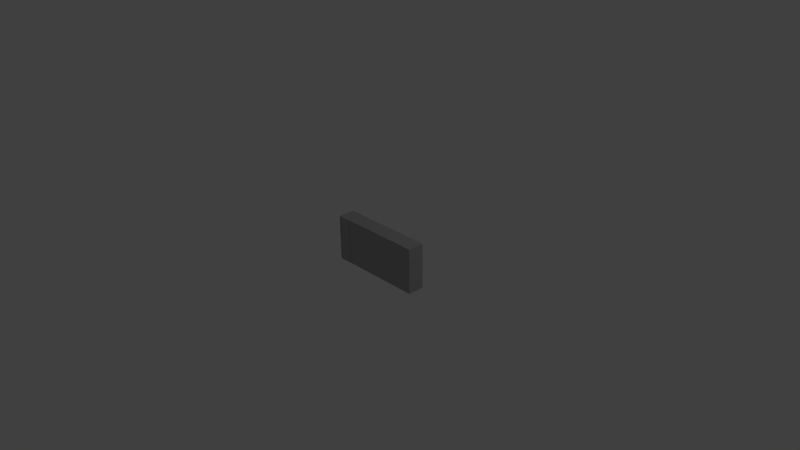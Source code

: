 # Source: 3k9_1206_High_Prec.blend  (saved by Blender 2.69.0; exported with 4.5.12 LTS)
import bpy
from mathutils import Matrix  # noqa: F401  (used for matrix-valued properties, if any)

bpy.ops.wm.read_factory_settings(use_empty=True)
scene = bpy.context.scene
scene.name = 'Scene'

# ---- collections
col_collection_1 = bpy.data.collections.new('Collection 1'); scene.collection.children.link(col_collection_1)

# ---- materials (node trees are filled in below, after node groups)
mat_mark = bpy.data.materials.new('Mark')
mat_mark.alpha_threshold = 0.0
mat_mark.use_transparent_shadow = False
mat_mark.diffuse_color = (1.0, 1.0, 1.0, 1.0)
mat_mark.roughness = 0.5
mat_mark.line_color = (0.0, 0.0, 0.0, 1.0)
mat_middle = bpy.data.materials.new('Middle')
mat_middle.alpha_threshold = 0.0
mat_middle.use_transparent_shadow = False
mat_middle.diffuse_color = (0.1412, 0.05944, 0.4292, 1.0)
mat_middle.roughness = 0.5
mat_middle.line_color = (0.0, 0.0, 0.0, 1.0)
mat_chassis = bpy.data.materials.new('Chassis')
mat_chassis.alpha_threshold = 0.0
mat_chassis.use_transparent_shadow = False
mat_chassis.diffuse_color = (0.4109, 0.4109, 0.4109, 1.0)
mat_chassis.roughness = 0.5
mat_chassis.line_color = (0.0, 0.0, 0.0, 1.0)

# ---- material node trees

# ---- world
world_world = bpy.data.worlds.new('World'); scene.world = world_world
world_world.color = (0.05088, 0.05088, 0.05088)
world_world.use_sun_shadow = False
world_world.sun_shadow_jitter_overblur = 0.0
world_world.cycles.sampling_method = 'MANUAL'
world_world.cycles.sample_map_resolution = 256

# ---- cameras
cam_camera = bpy.data.cameras.new('Camera')
cam_camera.clip_end = 100.0
cam_camera.lens = 35.0
cam_camera.sensor_width = 32.0
cam_camera.sensor_height = 18.0
cam_camera.ortho_scale = 7.314
cam_camera.dof.focus_distance = 0.0
cam_camera.dof.aperture_fstop = 128.0

# ---- lights
light_lamp = bpy.data.lights.new('Lamp', 'POINT')
light_lamp.transmission_factor = 0.0
light_lamp.cutoff_distance = 30.0
light_lamp.energy = 100.0
light_lamp.shadow_buffer_clip_start = 1.001
light_lamp.shadow_soft_size = 0.1
light_lamp.shadow_maximum_resolution = 0.006
light_lamp.use_absolute_resolution = True
light_lamp.cycles.use_multiple_importance_sampling = False

# ---- meshes
me_shapeindexedfaceset_001 = bpy.data.meshes.new('ShapeIndexedFaceSet.001')
me_shapeindexedfaceset_001.from_pydata([(0.0, 0.0, 0.0)], [], [])
_ca = me_shapeindexedfaceset_001.color_attributes.new('Col', 'BYTE_COLOR', 'CORNER')
_ca.data.foreach_set('color', [])
me_shapeindexedfaceset_001.use_remesh_preserve_volume = False
me_shapeindexedfaceset_001.use_remesh_preserve_attributes = False
me_shapeindexedfaceset_001.use_mirror_vertex_groups = False
me_shapeindexedfaceset_001.update()
me_shapeindexedfaceset = bpy.data.meshes.new('ShapeIndexedFaceSet')
me_shapeindexedfaceset.from_pydata([(-0.4737, -0.3152, 0.00306), (-0.4737, -0.3152, 0.2277), (0.4725, -0.3152, 0.2277), (0.4725, -0.3152, 0.00306), (-0.4737, 0.315, 0.00306), (-0.4737, 0.315, 0.2277), (0.4725, 0.315, 0.2277), (0.4725, 0.315, 0.00306)], [], [(0, 1, 5, 4), (1, 2, 6, 5), (2, 3, 7, 6)])
_ca = me_shapeindexedfaceset.color_attributes.new('Col', 'BYTE_COLOR', 'CORNER')
_ca.data.foreach_set('color', [0.2122, 0.3185, 0.521, 1.0, 0.2122, 0.3185, 0.521, 1.0, 0.0, 0.0, 0.0, 1.0, 0.0, 0.0, 0.0, 1.0, 0.2122, 0.3185, 0.521, 1.0, 0.2122, 0.3185, 0.521, 1.0, 0.0, 0.0, 0.0, 1.0, 0.0, 0.0, 0.0, 1.0, 0.2122, 0.3185, 0.521, 1.0, 1.0, 1.0, 1.0, 1.0, 0.0, 0.0, 0.0, 1.0, 0.0, 0.0, 0.0, 1.0])
me_shapeindexedfaceset.materials.append(mat_middle)
me_shapeindexedfaceset.use_remesh_preserve_volume = False
me_shapeindexedfaceset.use_remesh_preserve_attributes = False
me_shapeindexedfaceset.use_mirror_vertex_groups = False
me_shapeindexedfaceset.update()
me_shapeindexedfaceset_002 = bpy.data.meshes.new('ShapeIndexedFaceSet.002')
me_shapeindexedfaceset_002.from_pydata([(0.0, 0.0, 0.0), (0.4738, -0.315, -0.0006192), (0.4738, -0.315, 0.2292), (0.6623, -0.315, 0.2292), (0.6623, -0.315, -0.0006192), (0.4738, 0.3152, -0.0006192), (0.4738, 0.3152, 0.2292), (0.6623, 0.3152, 0.2292), (0.6623, 0.3152, -0.0006192), (-0.6623, -0.315, -0.0006192), (-0.6623, -0.315, 0.2292), (-0.4738, -0.315, 0.2292), (-0.4738, -0.315, -0.0006192), (-0.6623, 0.3152, -0.0006192), (-0.6623, 0.3152, 0.2292), (-0.4738, 0.3152, 0.2292), (-0.4738, 0.3152, -0.0006192), (-0.4738, 0.3152, 0.2286), (-0.4738, 0.3152, 0.2286), (-0.4738, -3.197e-05, 0.2292), (-0.4738, 0.3152, 0.2286), (-0.4738, -3.197e-05, 0.2292), (-0.4737, -0.3152, 0.00306), (-0.4737, -0.3152, 0.2277), (0.4725, -0.3152, 0.2277), (0.4725, -0.3152, 0.00306), (-0.4737, 0.315, 0.00306), (-0.4737, 0.315, 0.2277), (0.4725, 0.315, 0.2277), (0.4725, 0.315, 0.00306)], [], [(1, 2, 6, 5), (1, 4, 3, 2), (1, 5, 8, 4), (2, 3, 7, 6), (3, 4, 8, 7), (5, 6, 7, 8), (9, 10, 14, 13), (9, 12, 11, 10), (9, 13, 16, 12), (10, 11, 21), (10, 21, 19), (10, 19, 15), (10, 15, 14), (11, 12, 16), (11, 16, 20), (11, 20, 18), (11, 18, 17), (11, 17, 15), (11, 15, 19), (11, 19, 21), (13, 14, 15), (13, 15, 17), (13, 17, 18), (13, 18, 20), (13, 20, 16), (22, 25, 24, 23), (22, 26, 29, 25), (26, 27, 28, 29)])
_ca = me_shapeindexedfaceset_002.color_attributes.new('Col', 'BYTE_COLOR', 'CORNER')
_ca.data.foreach_set('color', [0.0, 0.0, 0.0, 1.0, 0.0, 0.0, 0.0, 1.0, 0.0, 0.0, 0.0, 1.0, 0.0, 0.0, 0.0, 1.0, 0.0, 0.0, 0.0, 1.0, 1.0, 1.0, 1.0, 1.0, 0.0, 0.0, 0.0, 1.0, 0.0, 0.0, 0.0, 1.0, 0.0, 0.0, 0.0, 1.0, 0.0, 0.0, 0.0, 1.0, 0.0, 0.0, 0.0, 1.0, 1.0, 1.0, 1.0, 1.0, 0.0, 0.0, 0.0, 1.0, 0.0, 0.0, 0.0, 1.0, 0.0, 0.0, 0.0, 1.0, 0.0, 0.0, 0.0, 1.0, 0.0, 0.0, 0.0, 1.0, 1.0, 1.0, 1.0, 1.0, 0.0, 0.0, 0.0, 1.0, 0.0, 0.0, 0.0, 1.0, 0.0, 0.0, 0.0, 1.0, 0.0, 0.0, 0.0, 1.0, 0.0, 0.0, 0.0, 1.0, 0.0, 0.0, 0.0, 1.0, 1.0, 1.0, 1.0, 1.0, 0.0, 0.0, 0.0, 1.0, 1.0, 1.0, 1.0, 1.0, 0.0, 0.0, 0.0, 1.0, 1.0, 1.0, 1.0, 1.0, 0.0, 0.0, 0.0, 1.0, 0.0, 0.0, 0.0, 1.0, 0.0, 0.0, 0.0, 1.0, 1.0, 1.0, 1.0, 1.0, 0.0, 0.0, 0.0, 1.0, 0.0, 0.0, 0.0, 1.0, 0.0, 0.0, 0.0, 1.0, 0.0, 0.0, 0.0, 1.0, 0.0, 0.0, 0.0, 1.0, 0.0, 0.0, 0.0, 1.0, 0.0, 0.0, 0.0, 1.0, 0.0, 0.0, 0.0, 1.0, 1.0, 1.0, 1.0, 1.0, 0.0, 0.0, 0.0, 1.0, 1.0, 1.0, 1.0, 1.0, 0.0, 0.0, 0.0, 1.0, 0.0, 0.0, 0.0, 1.0, 0.0, 0.0, 0.0, 1.0, 1.0, 1.0, 1.0, 1.0, 0.0, 0.0, 0.0, 1.0, 0.0, 0.0, 0.0, 1.0, 0.0, 0.0, 0.0, 1.0, 0.0, 0.0, 0.0, 1.0, 0.0, 0.0, 0.0, 1.0, 0.0, 0.0, 0.0, 1.0, 0.0, 0.0, 0.0, 1.0, 0.0, 0.0, 0.0, 1.0, 0.0, 0.0, 0.0, 1.0, 0.0, 0.0, 0.0, 1.0, 0.0, 0.0, 0.0, 1.0, 0.0, 0.0, 0.0, 1.0, 0.0, 0.0, 0.0, 1.0, 0.0, 0.0, 0.0, 1.0, 0.0, 0.0, 0.0, 1.0, 0.0, 0.0, 0.0, 1.0, 0.0, 0.0, 0.0, 1.0, 1.0, 1.0, 1.0, 1.0, 0.0, 0.0, 0.0, 1.0, 1.0, 1.0, 1.0, 1.0, 0.0, 0.0, 0.0, 1.0, 0.0, 0.0, 0.0, 1.0, 1.0, 1.0, 1.0, 1.0, 0.0, 0.0, 0.0, 1.0, 0.0, 0.0, 0.0, 1.0, 0.0, 0.0, 0.0, 1.0, 0.0, 0.0, 0.0, 1.0, 0.0, 0.0, 0.0, 1.0, 0.0, 0.0, 0.0, 1.0, 0.0, 0.0, 0.0, 1.0, 0.0, 0.0, 0.0, 1.0, 0.0, 0.0, 0.0, 1.0, 0.0, 0.0, 0.0, 1.0, 0.0, 0.0, 0.0, 1.0, 0.0, 0.0, 0.0, 1.0, 0.0, 0.0, 0.0, 1.0, 0.0, 0.0, 0.0, 1.0, 0.0, 0.0, 0.0, 1.0, 1.0, 1.0, 1.0, 1.0, 0.0, 0.0, 0.0, 1.0, 0.0, 0.0, 0.0, 1.0, 0.0, 0.0, 0.0, 1.0, 1.0, 1.0, 1.0, 1.0, 0.0, 0.0, 0.0, 1.0, 0.0, 0.0, 0.0, 1.0, 0.0, 0.0, 0.0, 1.0, 0.0, 0.0, 0.0, 1.0, 1.0, 1.0, 1.0, 1.0])
me_shapeindexedfaceset_002.materials.append(mat_chassis)
me_shapeindexedfaceset_002.use_remesh_preserve_volume = False
me_shapeindexedfaceset_002.use_remesh_preserve_attributes = False
me_shapeindexedfaceset_002.use_mirror_vertex_groups = False
me_shapeindexedfaceset_002.update()

# ---- curves / text
txt_text = bpy.data.curves.new('Text', 'FONT')
txt_text.dimensions = '2D'
txt_text.body = '3901'
txt_text.materials.append(mat_mark)
txt_text.use_path_clamp = True
txt_text.bevel_resolution = 0
txt_text.extrude = 0.01

# ---- objects
ob_shapeindexedfaceset_000 = bpy.data.objects.new('ShapeIndexedFaceSet.000', me_shapeindexedfaceset_001)
ob_text = bpy.data.objects.new('Text', txt_text)
ob_shapeindexedfaceset_002 = bpy.data.objects.new('ShapeIndexedFaceSet.002', me_shapeindexedfaceset)
ob_shapeindexedfaceset_001 = bpy.data.objects.new('ShapeIndexedFaceSet.001', me_shapeindexedfaceset_002)
ob_lamp = bpy.data.objects.new('Lamp', light_lamp)
ob_camera = bpy.data.objects.new('Camera', cam_camera)

# ---- transforms, parenting, visibility, modifiers, constraints
ob_shapeindexedfaceset_000.location = (0.0, 0.0, 0.0)
ob_shapeindexedfaceset_000.rotation_euler = (1.571, -0.0, 3.142)
ob_shapeindexedfaceset_000.lineart.crease_threshold = 0.0
ob_text.location = (0.4134, 0.2237, -0.167)
ob_text.rotation_euler = (1.571, 0.0, 3.142)
ob_text.scale = (0.4352, 0.4352, 0.4352)
ob_text.lineart.crease_threshold = 0.0
ob_shapeindexedfaceset_002.location = (0.0, 0.0, 0.0)
ob_shapeindexedfaceset_002.rotation_euler = (1.571, -0.0, 3.142)
ob_shapeindexedfaceset_002.lineart.crease_threshold = 0.0
ob_shapeindexedfaceset_001.location = (0.0, 0.0, 0.0)
ob_shapeindexedfaceset_001.rotation_euler = (1.571, -0.0, 3.142)
ob_shapeindexedfaceset_001.lineart.crease_threshold = 0.0
ob_lamp.location = (4.076, 1.005, 5.904)
ob_lamp.rotation_euler = (0.6503, 0.05522, 1.866)
ob_lamp.lock_rotations_4d = False
ob_lamp.empty_display_type = 'ARROWS'
ob_lamp.color = (0.0, 0.0, 0.0, 0.0)
ob_lamp.lineart.crease_threshold = 0.0
ob_camera.location = (7.481, -6.508, 5.344)
ob_camera.rotation_euler = (1.109, 0.01082, 0.8149)
ob_camera.lock_rotations_4d = False
ob_camera.empty_display_type = 'ARROWS'
ob_camera.color = (0.0, 0.0, 0.0, 0.0)
ob_camera.display_type = 'WIRE'
ob_camera.lineart.crease_threshold = 0.0

# ---- collection membership
col_collection_1.objects.link(ob_shapeindexedfaceset_000)
col_collection_1.objects.link(ob_text)
col_collection_1.objects.link(ob_shapeindexedfaceset_002)
col_collection_1.objects.link(ob_shapeindexedfaceset_001)
col_collection_1.objects.link(ob_lamp)
col_collection_1.objects.link(ob_camera)

# ---- scene / render settings (as saved in the file)
scene.camera = ob_camera
scene.frame_start = 1; scene.frame_end = 250; scene.frame_set(1)
scene.render.engine = 'BLENDER_EEVEE_NEXT'
scene.render.resolution_percentage = 50
scene.render.dither_intensity = 0.0
scene.cycles.use_denoising = False
scene.cycles.samples = 10
scene.cycles.sampling_pattern = 'TABULATED_SOBOL'
scene.cycles.light_sampling_threshold = 0.0
scene.cycles.use_adaptive_sampling = False
scene.cycles.use_light_tree = False
scene.cycles.blur_glossy = 0.0
scene.cycles.volume_bounces = 1
scene.cycles.pixel_filter_type = 'GAUSSIAN'
scene.cycles.sample_clamp_indirect = 0.0
scene.view_settings.view_transform = 'Standard'
bpy.context.view_layer.update()

